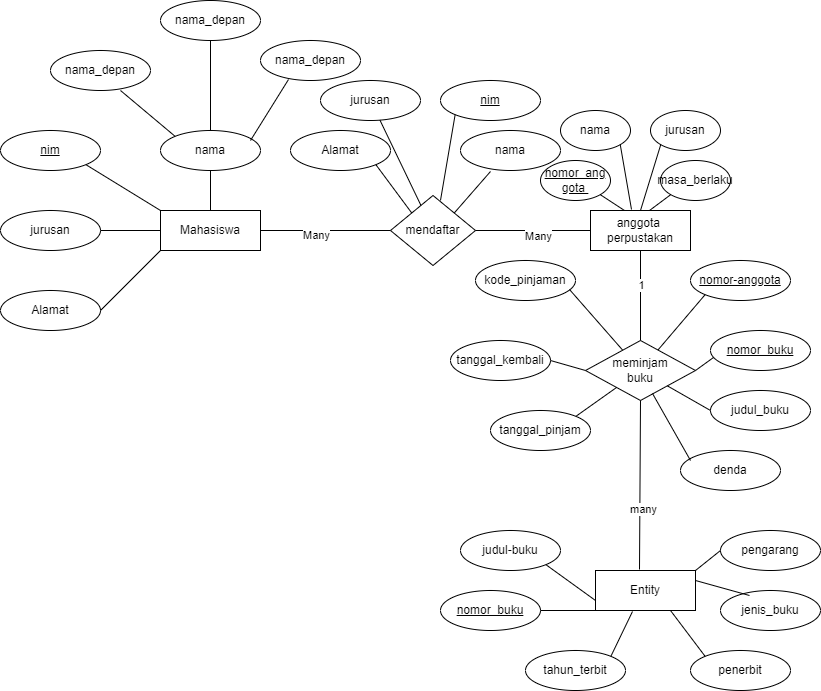

The diagram above was exported from draw.io. Its source (the exported page's mxGraphModel, read from the mxfile embedded in the PNG):
<mxGraphModel dx="1114" dy="677" grid="1" gridSize="10" guides="1" tooltips="1" connect="1" arrows="1" fold="1" page="1" pageScale="1" pageWidth="850" pageHeight="1100" math="0" shadow="0">
  <root>
    <mxCell id="0" />
    <mxCell id="1" parent="0" />
    <mxCell id="1sM3eSAv-vAnu8K4cq6--12" value="nama_depan" style="ellipse;whiteSpace=wrap;html=1;align=center;" vertex="1" parent="1">
      <mxGeometry x="60" y="120" width="100" height="40" as="geometry" />
    </mxCell>
    <mxCell id="1sM3eSAv-vAnu8K4cq6--13" value="nama_depan" style="ellipse;whiteSpace=wrap;html=1;align=center;" vertex="1" parent="1">
      <mxGeometry x="170" y="70" width="100" height="40" as="geometry" />
    </mxCell>
    <mxCell id="1sM3eSAv-vAnu8K4cq6--15" value="nama_depan" style="ellipse;whiteSpace=wrap;html=1;align=center;" vertex="1" parent="1">
      <mxGeometry x="270" y="110" width="100" height="40" as="geometry" />
    </mxCell>
    <mxCell id="1sM3eSAv-vAnu8K4cq6--16" value="nama" style="ellipse;whiteSpace=wrap;html=1;align=center;" vertex="1" parent="1">
      <mxGeometry x="170" y="200" width="100" height="40" as="geometry" />
    </mxCell>
    <mxCell id="1sM3eSAv-vAnu8K4cq6--17" value="" style="endArrow=none;html=1;rounded=0;entryX=0.7;entryY=1;entryDx=0;entryDy=0;entryPerimeter=0;exitX=0;exitY=0;exitDx=0;exitDy=0;" edge="1" parent="1" source="1sM3eSAv-vAnu8K4cq6--16" target="1sM3eSAv-vAnu8K4cq6--12">
      <mxGeometry relative="1" as="geometry">
        <mxPoint x="203" y="206" as="sourcePoint" />
        <mxPoint x="280" y="290" as="targetPoint" />
        <Array as="points" />
      </mxGeometry>
    </mxCell>
    <mxCell id="1sM3eSAv-vAnu8K4cq6--19" value="" style="endArrow=none;html=1;rounded=0;entryX=0.5;entryY=1;entryDx=0;entryDy=0;exitX=0.5;exitY=0;exitDx=0;exitDy=0;" edge="1" parent="1" source="1sM3eSAv-vAnu8K4cq6--16" target="1sM3eSAv-vAnu8K4cq6--13">
      <mxGeometry relative="1" as="geometry">
        <mxPoint x="220" y="200" as="sourcePoint" />
        <mxPoint x="470" y="310" as="targetPoint" />
      </mxGeometry>
    </mxCell>
    <mxCell id="1sM3eSAv-vAnu8K4cq6--20" value="" style="endArrow=none;html=1;rounded=0;exitX=0.28;exitY=0.975;exitDx=0;exitDy=0;exitPerimeter=0;entryX=0.9;entryY=0.25;entryDx=0;entryDy=0;entryPerimeter=0;" edge="1" parent="1" source="1sM3eSAv-vAnu8K4cq6--15" target="1sM3eSAv-vAnu8K4cq6--16">
      <mxGeometry relative="1" as="geometry">
        <mxPoint x="290" y="270" as="sourcePoint" />
        <mxPoint x="380" y="270" as="targetPoint" />
      </mxGeometry>
    </mxCell>
    <mxCell id="1sM3eSAv-vAnu8K4cq6--21" value="Mahasiswa" style="whiteSpace=wrap;html=1;align=center;" vertex="1" parent="1">
      <mxGeometry x="170" y="280" width="100" height="40" as="geometry" />
    </mxCell>
    <mxCell id="1sM3eSAv-vAnu8K4cq6--22" value="" style="endArrow=none;html=1;rounded=0;exitX=0.5;exitY=1;exitDx=0;exitDy=0;entryX=0.5;entryY=0;entryDx=0;entryDy=0;" edge="1" parent="1" source="1sM3eSAv-vAnu8K4cq6--16" target="1sM3eSAv-vAnu8K4cq6--21">
      <mxGeometry relative="1" as="geometry">
        <mxPoint x="270" y="280" as="sourcePoint" />
        <mxPoint x="350" y="280" as="targetPoint" />
      </mxGeometry>
    </mxCell>
    <mxCell id="1sM3eSAv-vAnu8K4cq6--23" value="nim" style="ellipse;whiteSpace=wrap;html=1;align=center;fontStyle=4;" vertex="1" parent="1">
      <mxGeometry x="10" y="200" width="100" height="40" as="geometry" />
    </mxCell>
    <mxCell id="1sM3eSAv-vAnu8K4cq6--24" value="jurusan" style="ellipse;whiteSpace=wrap;html=1;align=center;" vertex="1" parent="1">
      <mxGeometry x="10" y="280" width="100" height="40" as="geometry" />
    </mxCell>
    <mxCell id="1sM3eSAv-vAnu8K4cq6--25" value="Alamat" style="ellipse;whiteSpace=wrap;html=1;align=center;" vertex="1" parent="1">
      <mxGeometry x="10" y="360" width="100" height="40" as="geometry" />
    </mxCell>
    <mxCell id="1sM3eSAv-vAnu8K4cq6--26" value="" style="endArrow=none;html=1;rounded=0;exitX=1;exitY=1;exitDx=0;exitDy=0;entryX=0;entryY=0;entryDx=0;entryDy=0;" edge="1" parent="1" source="1sM3eSAv-vAnu8K4cq6--23" target="1sM3eSAv-vAnu8K4cq6--21">
      <mxGeometry relative="1" as="geometry">
        <mxPoint x="270" y="280" as="sourcePoint" />
        <mxPoint x="350" y="280" as="targetPoint" />
      </mxGeometry>
    </mxCell>
    <mxCell id="1sM3eSAv-vAnu8K4cq6--27" value="" style="endArrow=none;html=1;rounded=0;exitX=1;exitY=0.5;exitDx=0;exitDy=0;entryX=0;entryY=0.5;entryDx=0;entryDy=0;" edge="1" parent="1" source="1sM3eSAv-vAnu8K4cq6--24" target="1sM3eSAv-vAnu8K4cq6--21">
      <mxGeometry relative="1" as="geometry">
        <mxPoint x="105" y="244" as="sourcePoint" />
        <mxPoint x="180" y="290" as="targetPoint" />
        <Array as="points" />
      </mxGeometry>
    </mxCell>
    <mxCell id="1sM3eSAv-vAnu8K4cq6--28" value="" style="endArrow=none;html=1;rounded=0;exitX=1;exitY=0.5;exitDx=0;exitDy=0;entryX=0;entryY=1;entryDx=0;entryDy=0;" edge="1" parent="1" source="1sM3eSAv-vAnu8K4cq6--25" target="1sM3eSAv-vAnu8K4cq6--21">
      <mxGeometry relative="1" as="geometry">
        <mxPoint x="115" y="254" as="sourcePoint" />
        <mxPoint x="190" y="300" as="targetPoint" />
      </mxGeometry>
    </mxCell>
    <mxCell id="1sM3eSAv-vAnu8K4cq6--29" value="mendaftar" style="shape=rhombus;perimeter=rhombusPerimeter;whiteSpace=wrap;html=1;align=center;" vertex="1" parent="1">
      <mxGeometry x="400" y="265" width="85" height="70" as="geometry" />
    </mxCell>
    <mxCell id="1sM3eSAv-vAnu8K4cq6--30" value="" style="endArrow=none;html=1;rounded=0;entryX=0;entryY=0.5;entryDx=0;entryDy=0;exitX=1;exitY=0.5;exitDx=0;exitDy=0;" edge="1" parent="1" source="1sM3eSAv-vAnu8K4cq6--21" target="1sM3eSAv-vAnu8K4cq6--29">
      <mxGeometry relative="1" as="geometry">
        <mxPoint x="270" y="280" as="sourcePoint" />
        <mxPoint x="430" y="280" as="targetPoint" />
      </mxGeometry>
    </mxCell>
    <mxCell id="1sM3eSAv-vAnu8K4cq6--33" value="Many" style="edgeLabel;html=1;align=center;verticalAlign=middle;resizable=0;points=[];" vertex="1" connectable="0" parent="1sM3eSAv-vAnu8K4cq6--30">
      <mxGeometry x="-0.1538" y="-4" relative="1" as="geometry">
        <mxPoint as="offset" />
      </mxGeometry>
    </mxCell>
    <mxCell id="1sM3eSAv-vAnu8K4cq6--31" value="anggota&amp;nbsp;&lt;div&gt;perpustakan&lt;/div&gt;" style="whiteSpace=wrap;html=1;align=center;" vertex="1" parent="1">
      <mxGeometry x="600" y="280" width="100" height="40" as="geometry" />
    </mxCell>
    <mxCell id="1sM3eSAv-vAnu8K4cq6--32" value="" style="endArrow=none;html=1;rounded=0;exitX=1;exitY=0.5;exitDx=0;exitDy=0;entryX=0;entryY=0.5;entryDx=0;entryDy=0;" edge="1" parent="1" source="1sM3eSAv-vAnu8K4cq6--29" target="1sM3eSAv-vAnu8K4cq6--31">
      <mxGeometry relative="1" as="geometry">
        <mxPoint x="470" y="350" as="sourcePoint" />
        <mxPoint x="600" y="350" as="targetPoint" />
      </mxGeometry>
    </mxCell>
    <mxCell id="1sM3eSAv-vAnu8K4cq6--34" value="Many" style="edgeLabel;html=1;align=center;verticalAlign=middle;resizable=0;points=[];" vertex="1" connectable="0" parent="1sM3eSAv-vAnu8K4cq6--32">
      <mxGeometry x="0.0783" y="-5" relative="1" as="geometry">
        <mxPoint as="offset" />
      </mxGeometry>
    </mxCell>
    <mxCell id="1sM3eSAv-vAnu8K4cq6--36" value="nama" style="ellipse;whiteSpace=wrap;html=1;align=center;" vertex="1" parent="1">
      <mxGeometry x="470" y="200" width="100" height="40" as="geometry" />
    </mxCell>
    <mxCell id="1sM3eSAv-vAnu8K4cq6--37" value="jurusan" style="ellipse;whiteSpace=wrap;html=1;align=center;" vertex="1" parent="1">
      <mxGeometry x="330" y="150" width="100" height="40" as="geometry" />
    </mxCell>
    <mxCell id="1sM3eSAv-vAnu8K4cq6--38" value="Alamat" style="ellipse;whiteSpace=wrap;html=1;align=center;" vertex="1" parent="1">
      <mxGeometry x="300" y="200" width="100" height="40" as="geometry" />
    </mxCell>
    <mxCell id="1sM3eSAv-vAnu8K4cq6--39" value="nim" style="ellipse;whiteSpace=wrap;html=1;align=center;fontStyle=4;" vertex="1" parent="1">
      <mxGeometry x="450" y="150" width="100" height="40" as="geometry" />
    </mxCell>
    <mxCell id="1sM3eSAv-vAnu8K4cq6--41" value="" style="endArrow=none;html=1;rounded=0;exitX=1;exitY=1;exitDx=0;exitDy=0;entryX=0;entryY=0;entryDx=0;entryDy=0;" edge="1" parent="1" source="1sM3eSAv-vAnu8K4cq6--38" target="1sM3eSAv-vAnu8K4cq6--29">
      <mxGeometry relative="1" as="geometry">
        <mxPoint x="310" y="400" as="sourcePoint" />
        <mxPoint x="390" y="440" as="targetPoint" />
      </mxGeometry>
    </mxCell>
    <mxCell id="1sM3eSAv-vAnu8K4cq6--42" value="" style="endArrow=none;html=1;rounded=0;" edge="1" parent="1" source="1sM3eSAv-vAnu8K4cq6--37" target="1sM3eSAv-vAnu8K4cq6--29">
      <mxGeometry relative="1" as="geometry">
        <mxPoint x="395" y="244" as="sourcePoint" />
        <mxPoint x="430" y="250" as="targetPoint" />
      </mxGeometry>
    </mxCell>
    <mxCell id="1sM3eSAv-vAnu8K4cq6--43" value="" style="endArrow=none;html=1;rounded=0;exitX=0;exitY=1;exitDx=0;exitDy=0;entryX=0.588;entryY=0.071;entryDx=0;entryDy=0;entryPerimeter=0;" edge="1" parent="1" source="1sM3eSAv-vAnu8K4cq6--39" target="1sM3eSAv-vAnu8K4cq6--29">
      <mxGeometry relative="1" as="geometry">
        <mxPoint x="399" y="200" as="sourcePoint" />
        <mxPoint x="440" y="285" as="targetPoint" />
      </mxGeometry>
    </mxCell>
    <mxCell id="1sM3eSAv-vAnu8K4cq6--44" value="" style="endArrow=none;html=1;rounded=0;exitX=0.3;exitY=1.025;exitDx=0;exitDy=0;entryX=1;entryY=0;entryDx=0;entryDy=0;exitPerimeter=0;" edge="1" parent="1" source="1sM3eSAv-vAnu8K4cq6--36" target="1sM3eSAv-vAnu8K4cq6--29">
      <mxGeometry relative="1" as="geometry">
        <mxPoint x="395" y="244" as="sourcePoint" />
        <mxPoint x="431" y="293" as="targetPoint" />
      </mxGeometry>
    </mxCell>
    <mxCell id="1sM3eSAv-vAnu8K4cq6--47" value="nama" style="ellipse;whiteSpace=wrap;html=1;align=center;" vertex="1" parent="1">
      <mxGeometry x="570" y="180" width="70" height="40" as="geometry" />
    </mxCell>
    <mxCell id="1sM3eSAv-vAnu8K4cq6--48" value="nomor_ang&lt;div&gt;gota&amp;nbsp;&lt;/div&gt;" style="ellipse;whiteSpace=wrap;html=1;align=center;fontStyle=4;" vertex="1" parent="1">
      <mxGeometry x="550" y="230" width="70" height="40" as="geometry" />
    </mxCell>
    <mxCell id="1sM3eSAv-vAnu8K4cq6--49" value="jurusan" style="ellipse;whiteSpace=wrap;html=1;align=center;" vertex="1" parent="1">
      <mxGeometry x="660" y="180" width="70" height="40" as="geometry" />
    </mxCell>
    <mxCell id="1sM3eSAv-vAnu8K4cq6--50" value="masa_berlaku" style="ellipse;whiteSpace=wrap;html=1;align=center;" vertex="1" parent="1">
      <mxGeometry x="670" y="230" width="70" height="40" as="geometry" />
    </mxCell>
    <mxCell id="1sM3eSAv-vAnu8K4cq6--51" value="" style="endArrow=none;html=1;rounded=0;exitX=1;exitY=1;exitDx=0;exitDy=0;entryX=0.34;entryY=0;entryDx=0;entryDy=0;entryPerimeter=0;" edge="1" parent="1" source="1sM3eSAv-vAnu8K4cq6--48" target="1sM3eSAv-vAnu8K4cq6--31">
      <mxGeometry relative="1" as="geometry">
        <mxPoint x="540" y="430" as="sourcePoint" />
        <mxPoint x="590" y="460" as="targetPoint" />
      </mxGeometry>
    </mxCell>
    <mxCell id="1sM3eSAv-vAnu8K4cq6--52" value="" style="endArrow=none;html=1;rounded=0;exitX=1;exitY=1;exitDx=0;exitDy=0;entryX=0.41;entryY=-0.025;entryDx=0;entryDy=0;entryPerimeter=0;" edge="1" parent="1" source="1sM3eSAv-vAnu8K4cq6--47" target="1sM3eSAv-vAnu8K4cq6--31">
      <mxGeometry relative="1" as="geometry">
        <mxPoint x="600" y="420" as="sourcePoint" />
        <mxPoint x="640" y="270" as="targetPoint" />
        <Array as="points" />
      </mxGeometry>
    </mxCell>
    <mxCell id="1sM3eSAv-vAnu8K4cq6--53" value="" style="endArrow=none;html=1;rounded=0;exitX=0;exitY=1;exitDx=0;exitDy=0;entryX=0.5;entryY=0;entryDx=0;entryDy=0;" edge="1" parent="1" source="1sM3eSAv-vAnu8K4cq6--49" target="1sM3eSAv-vAnu8K4cq6--31">
      <mxGeometry relative="1" as="geometry">
        <mxPoint x="640" y="224" as="sourcePoint" />
        <mxPoint x="651" y="270" as="targetPoint" />
        <Array as="points" />
      </mxGeometry>
    </mxCell>
    <mxCell id="1sM3eSAv-vAnu8K4cq6--54" value="" style="endArrow=none;html=1;rounded=0;exitX=0;exitY=1;exitDx=0;exitDy=0;entryX=0.59;entryY=0;entryDx=0;entryDy=0;entryPerimeter=0;" edge="1" parent="1" source="1sM3eSAv-vAnu8K4cq6--50" target="1sM3eSAv-vAnu8K4cq6--31">
      <mxGeometry relative="1" as="geometry">
        <mxPoint x="620" y="274" as="sourcePoint" />
        <mxPoint x="644" y="290" as="targetPoint" />
      </mxGeometry>
    </mxCell>
    <mxCell id="1sM3eSAv-vAnu8K4cq6--55" value="meminjam&lt;div&gt;buku&lt;/div&gt;" style="shape=rhombus;perimeter=rhombusPerimeter;whiteSpace=wrap;html=1;align=center;" vertex="1" parent="1">
      <mxGeometry x="595" y="410" width="110" height="60" as="geometry" />
    </mxCell>
    <mxCell id="1sM3eSAv-vAnu8K4cq6--56" value="" style="endArrow=none;html=1;rounded=0;entryX=0.5;entryY=0;entryDx=0;entryDy=0;exitX=0.5;exitY=1;exitDx=0;exitDy=0;" edge="1" parent="1" source="1sM3eSAv-vAnu8K4cq6--31" target="1sM3eSAv-vAnu8K4cq6--55">
      <mxGeometry relative="1" as="geometry">
        <mxPoint x="540" y="360" as="sourcePoint" />
        <mxPoint x="700" y="360" as="targetPoint" />
      </mxGeometry>
    </mxCell>
    <mxCell id="1sM3eSAv-vAnu8K4cq6--62" value="1" style="edgeLabel;html=1;align=center;verticalAlign=middle;resizable=0;points=[];" vertex="1" connectable="0" parent="1sM3eSAv-vAnu8K4cq6--56">
      <mxGeometry x="-0.2444" relative="1" as="geometry">
        <mxPoint as="offset" />
      </mxGeometry>
    </mxCell>
    <mxCell id="1sM3eSAv-vAnu8K4cq6--59" value="Entity" style="whiteSpace=wrap;html=1;align=center;" vertex="1" parent="1">
      <mxGeometry x="605" y="640" width="100" height="40" as="geometry" />
    </mxCell>
    <mxCell id="1sM3eSAv-vAnu8K4cq6--60" value="" style="endArrow=none;html=1;rounded=0;exitX=0.5;exitY=1;exitDx=0;exitDy=0;entryX=0.44;entryY=-0.025;entryDx=0;entryDy=0;entryPerimeter=0;" edge="1" parent="1" source="1sM3eSAv-vAnu8K4cq6--55" target="1sM3eSAv-vAnu8K4cq6--59">
      <mxGeometry relative="1" as="geometry">
        <mxPoint x="520" y="480" as="sourcePoint" />
        <mxPoint x="590" y="530" as="targetPoint" />
      </mxGeometry>
    </mxCell>
    <mxCell id="1sM3eSAv-vAnu8K4cq6--61" value="many" style="edgeLabel;html=1;align=center;verticalAlign=middle;resizable=0;points=[];" vertex="1" connectable="0" parent="1sM3eSAv-vAnu8K4cq6--60">
      <mxGeometry x="0.2802" y="3" relative="1" as="geometry">
        <mxPoint as="offset" />
      </mxGeometry>
    </mxCell>
    <mxCell id="1sM3eSAv-vAnu8K4cq6--63" value="nomor_buku" style="ellipse;whiteSpace=wrap;html=1;align=center;fontStyle=4;" vertex="1" parent="1">
      <mxGeometry x="720" y="400" width="100" height="40" as="geometry" />
    </mxCell>
    <mxCell id="1sM3eSAv-vAnu8K4cq6--64" value="nomor-anggota" style="ellipse;whiteSpace=wrap;html=1;align=center;fontStyle=4;" vertex="1" parent="1">
      <mxGeometry x="700" y="330" width="100" height="40" as="geometry" />
    </mxCell>
    <mxCell id="1sM3eSAv-vAnu8K4cq6--65" value="tanggal_pinjam" style="ellipse;whiteSpace=wrap;html=1;align=center;" vertex="1" parent="1">
      <mxGeometry x="500" y="480" width="100" height="40" as="geometry" />
    </mxCell>
    <mxCell id="1sM3eSAv-vAnu8K4cq6--66" value="tanggal_kembali" style="ellipse;whiteSpace=wrap;html=1;align=center;" vertex="1" parent="1">
      <mxGeometry x="460" y="410" width="100" height="40" as="geometry" />
    </mxCell>
    <mxCell id="1sM3eSAv-vAnu8K4cq6--67" value="kode_pinjaman" style="ellipse;whiteSpace=wrap;html=1;align=center;" vertex="1" parent="1">
      <mxGeometry x="485" y="330" width="100" height="40" as="geometry" />
    </mxCell>
    <mxCell id="1sM3eSAv-vAnu8K4cq6--68" value="denda" style="ellipse;whiteSpace=wrap;html=1;align=center;" vertex="1" parent="1">
      <mxGeometry x="690" y="520" width="100" height="40" as="geometry" />
    </mxCell>
    <mxCell id="1sM3eSAv-vAnu8K4cq6--69" value="judul_buku" style="ellipse;whiteSpace=wrap;html=1;align=center;" vertex="1" parent="1">
      <mxGeometry x="720" y="460" width="100" height="40" as="geometry" />
    </mxCell>
    <mxCell id="1sM3eSAv-vAnu8K4cq6--70" value="" style="endArrow=none;html=1;rounded=0;entryX=1;entryY=0;entryDx=0;entryDy=0;" edge="1" parent="1" source="1sM3eSAv-vAnu8K4cq6--55" target="1sM3eSAv-vAnu8K4cq6--65">
      <mxGeometry relative="1" as="geometry">
        <mxPoint x="390" y="540" as="sourcePoint" />
        <mxPoint x="550" y="540" as="targetPoint" />
      </mxGeometry>
    </mxCell>
    <mxCell id="1sM3eSAv-vAnu8K4cq6--71" value="" style="endArrow=none;html=1;rounded=0;entryX=0;entryY=0.5;entryDx=0;entryDy=0;exitX=1;exitY=0.5;exitDx=0;exitDy=0;" edge="1" parent="1" source="1sM3eSAv-vAnu8K4cq6--66" target="1sM3eSAv-vAnu8K4cq6--55">
      <mxGeometry relative="1" as="geometry">
        <mxPoint x="230" y="480" as="sourcePoint" />
        <mxPoint x="320" y="480" as="targetPoint" />
      </mxGeometry>
    </mxCell>
    <mxCell id="1sM3eSAv-vAnu8K4cq6--72" value="" style="endArrow=none;html=1;rounded=0;entryX=0.94;entryY=0.725;entryDx=0;entryDy=0;entryPerimeter=0;" edge="1" parent="1" source="1sM3eSAv-vAnu8K4cq6--55" target="1sM3eSAv-vAnu8K4cq6--67">
      <mxGeometry relative="1" as="geometry">
        <mxPoint x="390" y="540" as="sourcePoint" />
        <mxPoint x="480" y="540" as="targetPoint" />
      </mxGeometry>
    </mxCell>
    <mxCell id="1sM3eSAv-vAnu8K4cq6--73" value="" style="endArrow=none;html=1;rounded=0;entryX=0;entryY=1;entryDx=0;entryDy=0;" edge="1" parent="1" source="1sM3eSAv-vAnu8K4cq6--55" target="1sM3eSAv-vAnu8K4cq6--64">
      <mxGeometry relative="1" as="geometry">
        <mxPoint x="250" y="530" as="sourcePoint" />
        <mxPoint x="410" y="530" as="targetPoint" />
      </mxGeometry>
    </mxCell>
    <mxCell id="1sM3eSAv-vAnu8K4cq6--74" value="" style="endArrow=none;html=1;rounded=0;entryX=0.03;entryY=0.675;entryDx=0;entryDy=0;entryPerimeter=0;exitX=1;exitY=0.5;exitDx=0;exitDy=0;" edge="1" parent="1" source="1sM3eSAv-vAnu8K4cq6--55" target="1sM3eSAv-vAnu8K4cq6--63">
      <mxGeometry relative="1" as="geometry">
        <mxPoint x="360" y="570" as="sourcePoint" />
        <mxPoint x="520" y="570" as="targetPoint" />
      </mxGeometry>
    </mxCell>
    <mxCell id="1sM3eSAv-vAnu8K4cq6--75" value="" style="endArrow=none;html=1;rounded=0;entryX=0;entryY=0.5;entryDx=0;entryDy=0;" edge="1" parent="1" source="1sM3eSAv-vAnu8K4cq6--55" target="1sM3eSAv-vAnu8K4cq6--69">
      <mxGeometry relative="1" as="geometry">
        <mxPoint x="480" y="550" as="sourcePoint" />
        <mxPoint x="640" y="550" as="targetPoint" />
      </mxGeometry>
    </mxCell>
    <mxCell id="1sM3eSAv-vAnu8K4cq6--76" value="" style="endArrow=none;html=1;rounded=0;exitX=0.609;exitY=0.883;exitDx=0;exitDy=0;exitPerimeter=0;" edge="1" parent="1" source="1sM3eSAv-vAnu8K4cq6--55">
      <mxGeometry relative="1" as="geometry">
        <mxPoint x="540" y="530" as="sourcePoint" />
        <mxPoint x="700" y="530" as="targetPoint" />
      </mxGeometry>
    </mxCell>
    <mxCell id="1sM3eSAv-vAnu8K4cq6--77" value="penerbit" style="ellipse;whiteSpace=wrap;html=1;align=center;" vertex="1" parent="1">
      <mxGeometry x="700" y="720" width="100" height="40" as="geometry" />
    </mxCell>
    <mxCell id="1sM3eSAv-vAnu8K4cq6--78" value="judul-buku" style="ellipse;whiteSpace=wrap;html=1;align=center;" vertex="1" parent="1">
      <mxGeometry x="470" y="600" width="100" height="40" as="geometry" />
    </mxCell>
    <mxCell id="1sM3eSAv-vAnu8K4cq6--79" value="tahun_terbit" style="ellipse;whiteSpace=wrap;html=1;align=center;" vertex="1" parent="1">
      <mxGeometry x="535" y="720" width="100" height="40" as="geometry" />
    </mxCell>
    <mxCell id="1sM3eSAv-vAnu8K4cq6--80" value="pengarang" style="ellipse;whiteSpace=wrap;html=1;align=center;" vertex="1" parent="1">
      <mxGeometry x="730" y="600" width="100" height="40" as="geometry" />
    </mxCell>
    <mxCell id="1sM3eSAv-vAnu8K4cq6--81" value="jenis_buku" style="ellipse;whiteSpace=wrap;html=1;align=center;" vertex="1" parent="1">
      <mxGeometry x="730" y="660" width="100" height="40" as="geometry" />
    </mxCell>
    <mxCell id="1sM3eSAv-vAnu8K4cq6--82" value="nomor_buku" style="ellipse;whiteSpace=wrap;html=1;align=center;fontStyle=4;" vertex="1" parent="1">
      <mxGeometry x="450" y="660" width="100" height="40" as="geometry" />
    </mxCell>
    <mxCell id="1sM3eSAv-vAnu8K4cq6--84" value="" style="endArrow=none;html=1;rounded=0;entryX=0;entryY=0.5;entryDx=0;entryDy=0;exitX=1;exitY=0;exitDx=0;exitDy=0;" edge="1" parent="1" source="1sM3eSAv-vAnu8K4cq6--59" target="1sM3eSAv-vAnu8K4cq6--80">
      <mxGeometry relative="1" as="geometry">
        <mxPoint x="710" y="640" as="sourcePoint" />
        <mxPoint x="440" y="530" as="targetPoint" />
      </mxGeometry>
    </mxCell>
    <mxCell id="1sM3eSAv-vAnu8K4cq6--85" value="" style="endArrow=none;html=1;rounded=0;entryX=0.29;entryY=0.125;entryDx=0;entryDy=0;entryPerimeter=0;exitX=1;exitY=0.25;exitDx=0;exitDy=0;" edge="1" parent="1" source="1sM3eSAv-vAnu8K4cq6--59" target="1sM3eSAv-vAnu8K4cq6--81">
      <mxGeometry relative="1" as="geometry">
        <mxPoint x="70" y="540" as="sourcePoint" />
        <mxPoint x="230" y="540" as="targetPoint" />
      </mxGeometry>
    </mxCell>
    <mxCell id="1sM3eSAv-vAnu8K4cq6--86" value="" style="endArrow=none;html=1;rounded=0;entryX=0;entryY=0;entryDx=0;entryDy=0;exitX=0.75;exitY=1;exitDx=0;exitDy=0;" edge="1" parent="1" source="1sM3eSAv-vAnu8K4cq6--59" target="1sM3eSAv-vAnu8K4cq6--77">
      <mxGeometry relative="1" as="geometry">
        <mxPoint x="130" y="620" as="sourcePoint" />
        <mxPoint x="290" y="620" as="targetPoint" />
      </mxGeometry>
    </mxCell>
    <mxCell id="1sM3eSAv-vAnu8K4cq6--87" value="" style="endArrow=none;html=1;rounded=0;entryX=1;entryY=0;entryDx=0;entryDy=0;exitX=0.37;exitY=1.025;exitDx=0;exitDy=0;exitPerimeter=0;" edge="1" parent="1" source="1sM3eSAv-vAnu8K4cq6--59" target="1sM3eSAv-vAnu8K4cq6--79">
      <mxGeometry relative="1" as="geometry">
        <mxPoint x="130" y="690" as="sourcePoint" />
        <mxPoint x="290" y="690" as="targetPoint" />
      </mxGeometry>
    </mxCell>
    <mxCell id="1sM3eSAv-vAnu8K4cq6--88" value="" style="endArrow=none;html=1;rounded=0;entryX=0;entryY=0.75;entryDx=0;entryDy=0;exitX=1;exitY=1;exitDx=0;exitDy=0;" edge="1" parent="1" source="1sM3eSAv-vAnu8K4cq6--78" target="1sM3eSAv-vAnu8K4cq6--59">
      <mxGeometry relative="1" as="geometry">
        <mxPoint x="550" y="650" as="sourcePoint" />
        <mxPoint x="390" y="590" as="targetPoint" />
      </mxGeometry>
    </mxCell>
    <mxCell id="1sM3eSAv-vAnu8K4cq6--89" value="" style="endArrow=none;html=1;rounded=0;entryX=0;entryY=1;entryDx=0;entryDy=0;exitX=1;exitY=0.5;exitDx=0;exitDy=0;" edge="1" parent="1" source="1sM3eSAv-vAnu8K4cq6--82" target="1sM3eSAv-vAnu8K4cq6--59">
      <mxGeometry relative="1" as="geometry">
        <mxPoint x="250" y="660" as="sourcePoint" />
        <mxPoint x="410" y="660" as="targetPoint" />
      </mxGeometry>
    </mxCell>
  </root>
</mxGraphModel>